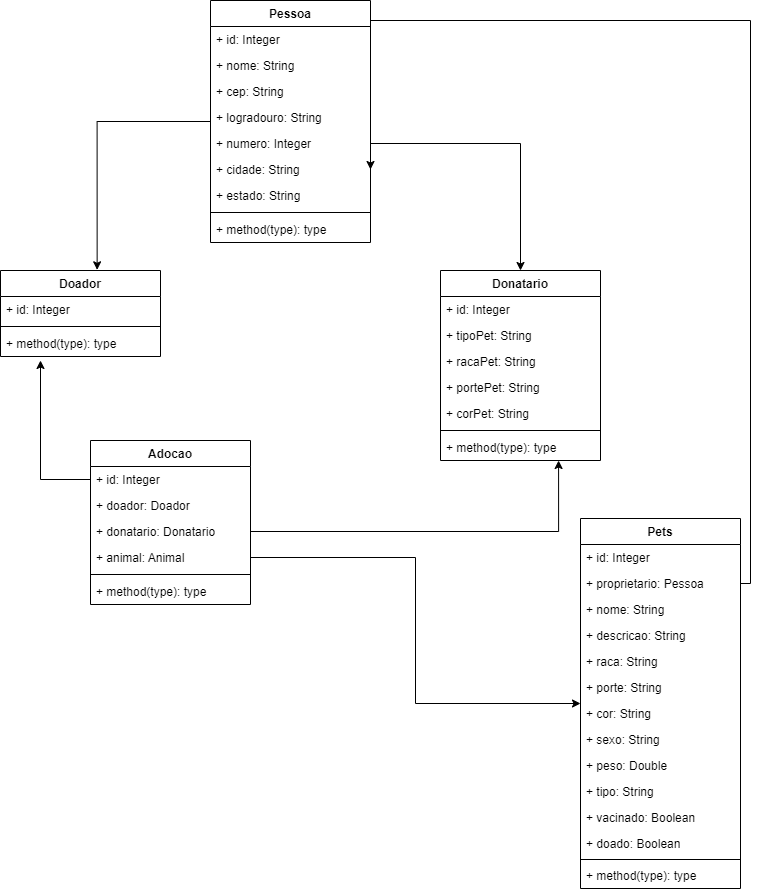

The diagram above was exported from draw.io. Its source (the exported page's mxGraphModel, read from the mxfile embedded in the PNG):
<mxGraphModel dx="782" dy="1318" grid="1" gridSize="10" guides="1" tooltips="1" connect="1" arrows="1" fold="1" page="1" pageScale="1" pageWidth="1100" pageHeight="850" math="0" shadow="0">
  <root>
    <mxCell id="0" />
    <mxCell id="1" parent="0" />
    <mxCell id="nXf6qnSG5om84hsvQi8T-33" style="edgeStyle=orthogonalEdgeStyle;rounded=0;orthogonalLoop=1;jettySize=auto;html=1;entryX=0.604;entryY=-0.008;entryDx=0;entryDy=0;entryPerimeter=0;" parent="1" source="nXf6qnSG5om84hsvQi8T-1" target="nXf6qnSG5om84hsvQi8T-11" edge="1">
      <mxGeometry relative="1" as="geometry" />
    </mxCell>
    <mxCell id="nXf6qnSG5om84hsvQi8T-1" value="Pessoa" style="swimlane;fontStyle=1;align=center;verticalAlign=top;childLayout=stackLayout;horizontal=1;startSize=26;horizontalStack=0;resizeParent=1;resizeParentMax=0;resizeLast=0;collapsible=1;marginBottom=0;" parent="1" vertex="1">
      <mxGeometry x="320" y="-840" width="160" height="242" as="geometry" />
    </mxCell>
    <mxCell id="nXf6qnSG5om84hsvQi8T-2" value="+ id: Integer&#10;" style="text;strokeColor=none;fillColor=none;align=left;verticalAlign=top;spacingLeft=4;spacingRight=4;overflow=hidden;rotatable=0;points=[[0,0.5],[1,0.5]];portConstraint=eastwest;" parent="nXf6qnSG5om84hsvQi8T-1" vertex="1">
      <mxGeometry y="26" width="160" height="26" as="geometry" />
    </mxCell>
    <mxCell id="nXf6qnSG5om84hsvQi8T-5" value="+ nome: String" style="text;strokeColor=none;fillColor=none;align=left;verticalAlign=top;spacingLeft=4;spacingRight=4;overflow=hidden;rotatable=0;points=[[0,0.5],[1,0.5]];portConstraint=eastwest;" parent="nXf6qnSG5om84hsvQi8T-1" vertex="1">
      <mxGeometry y="52" width="160" height="26" as="geometry" />
    </mxCell>
    <mxCell id="nXf6qnSG5om84hsvQi8T-6" value="+ cep: String" style="text;strokeColor=none;fillColor=none;align=left;verticalAlign=top;spacingLeft=4;spacingRight=4;overflow=hidden;rotatable=0;points=[[0,0.5],[1,0.5]];portConstraint=eastwest;" parent="nXf6qnSG5om84hsvQi8T-1" vertex="1">
      <mxGeometry y="78" width="160" height="26" as="geometry" />
    </mxCell>
    <mxCell id="nXf6qnSG5om84hsvQi8T-7" value="+ logradouro: String&#10;" style="text;strokeColor=none;fillColor=none;align=left;verticalAlign=top;spacingLeft=4;spacingRight=4;overflow=hidden;rotatable=0;points=[[0,0.5],[1,0.5]];portConstraint=eastwest;" parent="nXf6qnSG5om84hsvQi8T-1" vertex="1">
      <mxGeometry y="104" width="160" height="26" as="geometry" />
    </mxCell>
    <mxCell id="nXf6qnSG5om84hsvQi8T-8" value="+ numero: Integer&#10;" style="text;strokeColor=none;fillColor=none;align=left;verticalAlign=top;spacingLeft=4;spacingRight=4;overflow=hidden;rotatable=0;points=[[0,0.5],[1,0.5]];portConstraint=eastwest;" parent="nXf6qnSG5om84hsvQi8T-1" vertex="1">
      <mxGeometry y="130" width="160" height="26" as="geometry" />
    </mxCell>
    <mxCell id="nXf6qnSG5om84hsvQi8T-9" value="+ cidade: String" style="text;strokeColor=none;fillColor=none;align=left;verticalAlign=top;spacingLeft=4;spacingRight=4;overflow=hidden;rotatable=0;points=[[0,0.5],[1,0.5]];portConstraint=eastwest;" parent="nXf6qnSG5om84hsvQi8T-1" vertex="1">
      <mxGeometry y="156" width="160" height="26" as="geometry" />
    </mxCell>
    <mxCell id="nXf6qnSG5om84hsvQi8T-10" value="+ estado: String" style="text;strokeColor=none;fillColor=none;align=left;verticalAlign=top;spacingLeft=4;spacingRight=4;overflow=hidden;rotatable=0;points=[[0,0.5],[1,0.5]];portConstraint=eastwest;" parent="nXf6qnSG5om84hsvQi8T-1" vertex="1">
      <mxGeometry y="182" width="160" height="26" as="geometry" />
    </mxCell>
    <mxCell id="nXf6qnSG5om84hsvQi8T-3" value="" style="line;strokeWidth=1;fillColor=none;align=left;verticalAlign=middle;spacingTop=-1;spacingLeft=3;spacingRight=3;rotatable=0;labelPosition=right;points=[];portConstraint=eastwest;" parent="nXf6qnSG5om84hsvQi8T-1" vertex="1">
      <mxGeometry y="208" width="160" height="8" as="geometry" />
    </mxCell>
    <mxCell id="nXf6qnSG5om84hsvQi8T-4" value="+ method(type): type" style="text;strokeColor=none;fillColor=none;align=left;verticalAlign=top;spacingLeft=4;spacingRight=4;overflow=hidden;rotatable=0;points=[[0,0.5],[1,0.5]];portConstraint=eastwest;" parent="nXf6qnSG5om84hsvQi8T-1" vertex="1">
      <mxGeometry y="216" width="160" height="26" as="geometry" />
    </mxCell>
    <mxCell id="nXf6qnSG5om84hsvQi8T-11" value="Doador" style="swimlane;fontStyle=1;align=center;verticalAlign=top;childLayout=stackLayout;horizontal=1;startSize=26;horizontalStack=0;resizeParent=1;resizeParentMax=0;resizeLast=0;collapsible=1;marginBottom=0;" parent="1" vertex="1">
      <mxGeometry x="110" y="-570" width="160" height="86" as="geometry" />
    </mxCell>
    <mxCell id="nXf6qnSG5om84hsvQi8T-12" value="+ id: Integer" style="text;strokeColor=none;fillColor=none;align=left;verticalAlign=top;spacingLeft=4;spacingRight=4;overflow=hidden;rotatable=0;points=[[0,0.5],[1,0.5]];portConstraint=eastwest;" parent="nXf6qnSG5om84hsvQi8T-11" vertex="1">
      <mxGeometry y="26" width="160" height="26" as="geometry" />
    </mxCell>
    <mxCell id="nXf6qnSG5om84hsvQi8T-13" value="" style="line;strokeWidth=1;fillColor=none;align=left;verticalAlign=middle;spacingTop=-1;spacingLeft=3;spacingRight=3;rotatable=0;labelPosition=right;points=[];portConstraint=eastwest;" parent="nXf6qnSG5om84hsvQi8T-11" vertex="1">
      <mxGeometry y="52" width="160" height="8" as="geometry" />
    </mxCell>
    <mxCell id="nXf6qnSG5om84hsvQi8T-14" value="+ method(type): type" style="text;strokeColor=none;fillColor=none;align=left;verticalAlign=top;spacingLeft=4;spacingRight=4;overflow=hidden;rotatable=0;points=[[0,0.5],[1,0.5]];portConstraint=eastwest;" parent="nXf6qnSG5om84hsvQi8T-11" vertex="1">
      <mxGeometry y="60" width="160" height="26" as="geometry" />
    </mxCell>
    <mxCell id="nXf6qnSG5om84hsvQi8T-15" value="Donatario" style="swimlane;fontStyle=1;align=center;verticalAlign=top;childLayout=stackLayout;horizontal=1;startSize=26;horizontalStack=0;resizeParent=1;resizeParentMax=0;resizeLast=0;collapsible=1;marginBottom=0;" parent="1" vertex="1">
      <mxGeometry x="550" y="-570" width="160" height="190" as="geometry" />
    </mxCell>
    <mxCell id="nXf6qnSG5om84hsvQi8T-16" value="+ id: Integer" style="text;strokeColor=none;fillColor=none;align=left;verticalAlign=top;spacingLeft=4;spacingRight=4;overflow=hidden;rotatable=0;points=[[0,0.5],[1,0.5]];portConstraint=eastwest;" parent="nXf6qnSG5om84hsvQi8T-15" vertex="1">
      <mxGeometry y="26" width="160" height="26" as="geometry" />
    </mxCell>
    <mxCell id="r7SvZiBhXF9qvXO5svY9-1" value="+ tipoPet: String" style="text;strokeColor=none;fillColor=none;align=left;verticalAlign=top;spacingLeft=4;spacingRight=4;overflow=hidden;rotatable=0;points=[[0,0.5],[1,0.5]];portConstraint=eastwest;" vertex="1" parent="nXf6qnSG5om84hsvQi8T-15">
      <mxGeometry y="52" width="160" height="26" as="geometry" />
    </mxCell>
    <mxCell id="r7SvZiBhXF9qvXO5svY9-2" value="+ racaPet: String" style="text;strokeColor=none;fillColor=none;align=left;verticalAlign=top;spacingLeft=4;spacingRight=4;overflow=hidden;rotatable=0;points=[[0,0.5],[1,0.5]];portConstraint=eastwest;" vertex="1" parent="nXf6qnSG5om84hsvQi8T-15">
      <mxGeometry y="78" width="160" height="26" as="geometry" />
    </mxCell>
    <mxCell id="r7SvZiBhXF9qvXO5svY9-3" value="+ portePet: String" style="text;strokeColor=none;fillColor=none;align=left;verticalAlign=top;spacingLeft=4;spacingRight=4;overflow=hidden;rotatable=0;points=[[0,0.5],[1,0.5]];portConstraint=eastwest;" vertex="1" parent="nXf6qnSG5om84hsvQi8T-15">
      <mxGeometry y="104" width="160" height="26" as="geometry" />
    </mxCell>
    <mxCell id="r7SvZiBhXF9qvXO5svY9-4" value="+ corPet: String" style="text;strokeColor=none;fillColor=none;align=left;verticalAlign=top;spacingLeft=4;spacingRight=4;overflow=hidden;rotatable=0;points=[[0,0.5],[1,0.5]];portConstraint=eastwest;" vertex="1" parent="nXf6qnSG5om84hsvQi8T-15">
      <mxGeometry y="130" width="160" height="26" as="geometry" />
    </mxCell>
    <mxCell id="nXf6qnSG5om84hsvQi8T-17" value="" style="line;strokeWidth=1;fillColor=none;align=left;verticalAlign=middle;spacingTop=-1;spacingLeft=3;spacingRight=3;rotatable=0;labelPosition=right;points=[];portConstraint=eastwest;" parent="nXf6qnSG5om84hsvQi8T-15" vertex="1">
      <mxGeometry y="156" width="160" height="8" as="geometry" />
    </mxCell>
    <mxCell id="nXf6qnSG5om84hsvQi8T-18" value="+ method(type): type" style="text;strokeColor=none;fillColor=none;align=left;verticalAlign=top;spacingLeft=4;spacingRight=4;overflow=hidden;rotatable=0;points=[[0,0.5],[1,0.5]];portConstraint=eastwest;" parent="nXf6qnSG5om84hsvQi8T-15" vertex="1">
      <mxGeometry y="164" width="160" height="26" as="geometry" />
    </mxCell>
    <mxCell id="nXf6qnSG5om84hsvQi8T-36" style="edgeStyle=orthogonalEdgeStyle;rounded=0;orthogonalLoop=1;jettySize=auto;html=1;exitX=1;exitY=0.5;exitDx=0;exitDy=0;entryX=0.5;entryY=0;entryDx=0;entryDy=0;" parent="1" source="nXf6qnSG5om84hsvQi8T-8" target="nXf6qnSG5om84hsvQi8T-15" edge="1">
      <mxGeometry relative="1" as="geometry" />
    </mxCell>
    <mxCell id="nXf6qnSG5om84hsvQi8T-37" value="Adocao" style="swimlane;fontStyle=1;align=center;verticalAlign=top;childLayout=stackLayout;horizontal=1;startSize=26;horizontalStack=0;resizeParent=1;resizeParentMax=0;resizeLast=0;collapsible=1;marginBottom=0;" parent="1" vertex="1">
      <mxGeometry x="200" y="-400" width="160" height="164" as="geometry" />
    </mxCell>
    <mxCell id="nXf6qnSG5om84hsvQi8T-38" value="+ id: Integer" style="text;strokeColor=none;fillColor=none;align=left;verticalAlign=top;spacingLeft=4;spacingRight=4;overflow=hidden;rotatable=0;points=[[0,0.5],[1,0.5]];portConstraint=eastwest;" parent="nXf6qnSG5om84hsvQi8T-37" vertex="1">
      <mxGeometry y="26" width="160" height="26" as="geometry" />
    </mxCell>
    <mxCell id="8PKaANh1j2Qi1ElxaQs3-1" value="+ doador: Doador" style="text;strokeColor=none;fillColor=none;align=left;verticalAlign=top;spacingLeft=4;spacingRight=4;overflow=hidden;rotatable=0;points=[[0,0.5],[1,0.5]];portConstraint=eastwest;" parent="nXf6qnSG5om84hsvQi8T-37" vertex="1">
      <mxGeometry y="52" width="160" height="26" as="geometry" />
    </mxCell>
    <mxCell id="nXf6qnSG5om84hsvQi8T-41" value="+ donatario: Donatario" style="text;strokeColor=none;fillColor=none;align=left;verticalAlign=top;spacingLeft=4;spacingRight=4;overflow=hidden;rotatable=0;points=[[0,0.5],[1,0.5]];portConstraint=eastwest;" parent="nXf6qnSG5om84hsvQi8T-37" vertex="1">
      <mxGeometry y="78" width="160" height="26" as="geometry" />
    </mxCell>
    <mxCell id="nXf6qnSG5om84hsvQi8T-42" value="+ animal: Animal" style="text;strokeColor=none;fillColor=none;align=left;verticalAlign=top;spacingLeft=4;spacingRight=4;overflow=hidden;rotatable=0;points=[[0,0.5],[1,0.5]];portConstraint=eastwest;" parent="nXf6qnSG5om84hsvQi8T-37" vertex="1">
      <mxGeometry y="104" width="160" height="26" as="geometry" />
    </mxCell>
    <mxCell id="nXf6qnSG5om84hsvQi8T-39" value="" style="line;strokeWidth=1;fillColor=none;align=left;verticalAlign=middle;spacingTop=-1;spacingLeft=3;spacingRight=3;rotatable=0;labelPosition=right;points=[];portConstraint=eastwest;" parent="nXf6qnSG5om84hsvQi8T-37" vertex="1">
      <mxGeometry y="130" width="160" height="8" as="geometry" />
    </mxCell>
    <mxCell id="nXf6qnSG5om84hsvQi8T-40" value="+ method(type): type" style="text;strokeColor=none;fillColor=none;align=left;verticalAlign=top;spacingLeft=4;spacingRight=4;overflow=hidden;rotatable=0;points=[[0,0.5],[1,0.5]];portConstraint=eastwest;" parent="nXf6qnSG5om84hsvQi8T-37" vertex="1">
      <mxGeometry y="138" width="160" height="26" as="geometry" />
    </mxCell>
    <mxCell id="nXf6qnSG5om84hsvQi8T-44" style="edgeStyle=orthogonalEdgeStyle;rounded=0;orthogonalLoop=1;jettySize=auto;html=1;exitX=0;exitY=0.5;exitDx=0;exitDy=0;" parent="1" source="nXf6qnSG5om84hsvQi8T-38" edge="1">
      <mxGeometry relative="1" as="geometry">
        <mxPoint x="150" y="-480" as="targetPoint" />
      </mxGeometry>
    </mxCell>
    <mxCell id="nXf6qnSG5om84hsvQi8T-45" style="edgeStyle=orthogonalEdgeStyle;rounded=0;orthogonalLoop=1;jettySize=auto;html=1;entryX=0.738;entryY=1;entryDx=0;entryDy=0;entryPerimeter=0;" parent="1" source="nXf6qnSG5om84hsvQi8T-41" target="nXf6qnSG5om84hsvQi8T-18" edge="1">
      <mxGeometry relative="1" as="geometry" />
    </mxCell>
    <mxCell id="nXf6qnSG5om84hsvQi8T-46" value="Pets" style="swimlane;fontStyle=1;align=center;verticalAlign=top;childLayout=stackLayout;horizontal=1;startSize=26;horizontalStack=0;resizeParent=1;resizeParentMax=0;resizeLast=0;collapsible=1;marginBottom=0;" parent="1" vertex="1">
      <mxGeometry x="690" y="-322" width="160" height="370" as="geometry" />
    </mxCell>
    <mxCell id="nXf6qnSG5om84hsvQi8T-47" value="+ id: Integer" style="text;strokeColor=none;fillColor=none;align=left;verticalAlign=top;spacingLeft=4;spacingRight=4;overflow=hidden;rotatable=0;points=[[0,0.5],[1,0.5]];portConstraint=eastwest;" parent="nXf6qnSG5om84hsvQi8T-46" vertex="1">
      <mxGeometry y="26" width="160" height="26" as="geometry" />
    </mxCell>
    <mxCell id="nXf6qnSG5om84hsvQi8T-52" value="+ proprietario: Pessoa" style="text;strokeColor=none;fillColor=none;align=left;verticalAlign=top;spacingLeft=4;spacingRight=4;overflow=hidden;rotatable=0;points=[[0,0.5],[1,0.5]];portConstraint=eastwest;" parent="nXf6qnSG5om84hsvQi8T-46" vertex="1">
      <mxGeometry y="52" width="160" height="26" as="geometry" />
    </mxCell>
    <mxCell id="nXf6qnSG5om84hsvQi8T-53" value="+ nome: String" style="text;strokeColor=none;fillColor=none;align=left;verticalAlign=top;spacingLeft=4;spacingRight=4;overflow=hidden;rotatable=0;points=[[0,0.5],[1,0.5]];portConstraint=eastwest;" parent="nXf6qnSG5om84hsvQi8T-46" vertex="1">
      <mxGeometry y="78" width="160" height="26" as="geometry" />
    </mxCell>
    <mxCell id="nXf6qnSG5om84hsvQi8T-55" value="+ descricao: String" style="text;strokeColor=none;fillColor=none;align=left;verticalAlign=top;spacingLeft=4;spacingRight=4;overflow=hidden;rotatable=0;points=[[0,0.5],[1,0.5]];portConstraint=eastwest;" parent="nXf6qnSG5om84hsvQi8T-46" vertex="1">
      <mxGeometry y="104" width="160" height="26" as="geometry" />
    </mxCell>
    <mxCell id="nXf6qnSG5om84hsvQi8T-56" value="+ raca: String" style="text;strokeColor=none;fillColor=none;align=left;verticalAlign=top;spacingLeft=4;spacingRight=4;overflow=hidden;rotatable=0;points=[[0,0.5],[1,0.5]];portConstraint=eastwest;" parent="nXf6qnSG5om84hsvQi8T-46" vertex="1">
      <mxGeometry y="130" width="160" height="26" as="geometry" />
    </mxCell>
    <mxCell id="nXf6qnSG5om84hsvQi8T-59" value="+ porte: String" style="text;strokeColor=none;fillColor=none;align=left;verticalAlign=top;spacingLeft=4;spacingRight=4;overflow=hidden;rotatable=0;points=[[0,0.5],[1,0.5]];portConstraint=eastwest;" parent="nXf6qnSG5om84hsvQi8T-46" vertex="1">
      <mxGeometry y="156" width="160" height="26" as="geometry" />
    </mxCell>
    <mxCell id="nXf6qnSG5om84hsvQi8T-58" value="+ cor: String" style="text;strokeColor=none;fillColor=none;align=left;verticalAlign=top;spacingLeft=4;spacingRight=4;overflow=hidden;rotatable=0;points=[[0,0.5],[1,0.5]];portConstraint=eastwest;" parent="nXf6qnSG5om84hsvQi8T-46" vertex="1">
      <mxGeometry y="182" width="160" height="26" as="geometry" />
    </mxCell>
    <mxCell id="nXf6qnSG5om84hsvQi8T-62" value="+ sexo: String" style="text;strokeColor=none;fillColor=none;align=left;verticalAlign=top;spacingLeft=4;spacingRight=4;overflow=hidden;rotatable=0;points=[[0,0.5],[1,0.5]];portConstraint=eastwest;" parent="nXf6qnSG5om84hsvQi8T-46" vertex="1">
      <mxGeometry y="208" width="160" height="26" as="geometry" />
    </mxCell>
    <mxCell id="nXf6qnSG5om84hsvQi8T-61" value="+ peso: Double" style="text;strokeColor=none;fillColor=none;align=left;verticalAlign=top;spacingLeft=4;spacingRight=4;overflow=hidden;rotatable=0;points=[[0,0.5],[1,0.5]];portConstraint=eastwest;" parent="nXf6qnSG5om84hsvQi8T-46" vertex="1">
      <mxGeometry y="234" width="160" height="26" as="geometry" />
    </mxCell>
    <mxCell id="nXf6qnSG5om84hsvQi8T-60" value="+ tipo: String" style="text;strokeColor=none;fillColor=none;align=left;verticalAlign=top;spacingLeft=4;spacingRight=4;overflow=hidden;rotatable=0;points=[[0,0.5],[1,0.5]];portConstraint=eastwest;" parent="nXf6qnSG5om84hsvQi8T-46" vertex="1">
      <mxGeometry y="260" width="160" height="26" as="geometry" />
    </mxCell>
    <mxCell id="nXf6qnSG5om84hsvQi8T-57" value="+ vacinado: Boolean" style="text;strokeColor=none;fillColor=none;align=left;verticalAlign=top;spacingLeft=4;spacingRight=4;overflow=hidden;rotatable=0;points=[[0,0.5],[1,0.5]];portConstraint=eastwest;" parent="nXf6qnSG5om84hsvQi8T-46" vertex="1">
      <mxGeometry y="286" width="160" height="26" as="geometry" />
    </mxCell>
    <mxCell id="H5ouzKgZHsAJwf7r7yBG-1" value="+ doado: Boolean" style="text;strokeColor=none;fillColor=none;align=left;verticalAlign=top;spacingLeft=4;spacingRight=4;overflow=hidden;rotatable=0;points=[[0,0.5],[1,0.5]];portConstraint=eastwest;" parent="nXf6qnSG5om84hsvQi8T-46" vertex="1">
      <mxGeometry y="312" width="160" height="26" as="geometry" />
    </mxCell>
    <mxCell id="nXf6qnSG5om84hsvQi8T-48" value="" style="line;strokeWidth=1;fillColor=none;align=left;verticalAlign=middle;spacingTop=-1;spacingLeft=3;spacingRight=3;rotatable=0;labelPosition=right;points=[];portConstraint=eastwest;" parent="nXf6qnSG5om84hsvQi8T-46" vertex="1">
      <mxGeometry y="338" width="160" height="6" as="geometry" />
    </mxCell>
    <mxCell id="nXf6qnSG5om84hsvQi8T-49" value="+ method(type): type" style="text;strokeColor=none;fillColor=none;align=left;verticalAlign=top;spacingLeft=4;spacingRight=4;overflow=hidden;rotatable=0;points=[[0,0.5],[1,0.5]];portConstraint=eastwest;" parent="nXf6qnSG5om84hsvQi8T-46" vertex="1">
      <mxGeometry y="344" width="160" height="26" as="geometry" />
    </mxCell>
    <mxCell id="nXf6qnSG5om84hsvQi8T-63" style="edgeStyle=orthogonalEdgeStyle;rounded=0;orthogonalLoop=1;jettySize=auto;html=1;" parent="1" source="nXf6qnSG5om84hsvQi8T-42" target="nXf6qnSG5om84hsvQi8T-46" edge="1">
      <mxGeometry relative="1" as="geometry" />
    </mxCell>
    <mxCell id="nXf6qnSG5om84hsvQi8T-65" style="edgeStyle=orthogonalEdgeStyle;rounded=0;orthogonalLoop=1;jettySize=auto;html=1;entryX=1;entryY=0.5;entryDx=0;entryDy=0;" parent="1" source="nXf6qnSG5om84hsvQi8T-52" target="nXf6qnSG5om84hsvQi8T-9" edge="1">
      <mxGeometry relative="1" as="geometry">
        <Array as="points">
          <mxPoint x="860" y="-257" />
          <mxPoint x="860" y="-820" />
          <mxPoint x="480" y="-820" />
        </Array>
      </mxGeometry>
    </mxCell>
  </root>
</mxGraphModel>